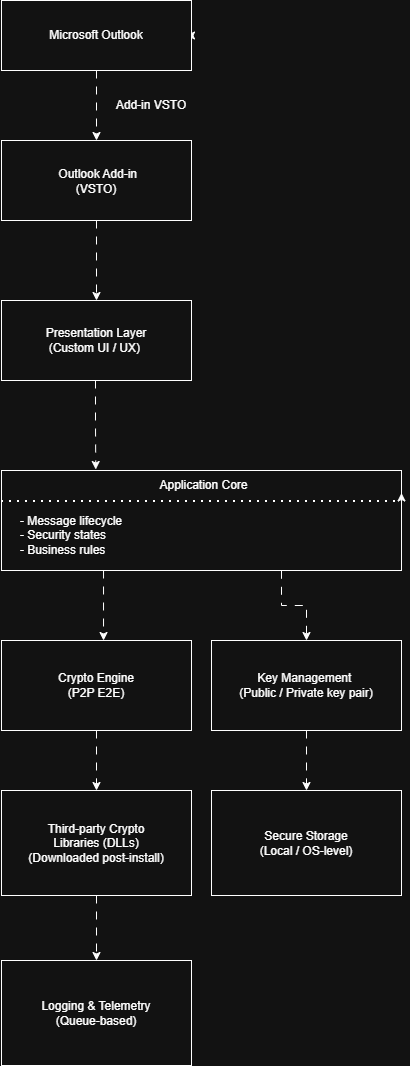

The diagram above was exported from draw.io. Its source (the exported page's mxGraphModel, read from the mxfile embedded in the PNG):
<mxGraphModel dx="1205" dy="767" grid="1" gridSize="10" guides="1" tooltips="1" connect="1" arrows="1" fold="1" page="1" pageScale="1" pageWidth="850" pageHeight="1100" math="0" shadow="0">
  <root>
    <mxCell id="0" />
    <mxCell id="1" parent="0" />
    <mxCell id="B2I9EuVP_RvsHdErQl1c-27" edge="1" parent="1" source="B2I9EuVP_RvsHdErQl1c-2" style="edgeStyle=orthogonalEdgeStyle;rounded=0;orthogonalLoop=1;jettySize=auto;html=1;exitX=1;exitY=0.5;exitDx=0;exitDy=0;entryX=1;entryY=0.5;entryDx=0;entryDy=0;" target="B2I9EuVP_RvsHdErQl1c-10">
      <mxGeometry relative="1" as="geometry" />
    </mxCell>
    <mxCell id="B2I9EuVP_RvsHdErQl1c-41" edge="1" parent="1" source="B2I9EuVP_RvsHdErQl1c-2" style="edgeStyle=orthogonalEdgeStyle;rounded=0;orthogonalLoop=1;jettySize=auto;html=1;entryX=0.5;entryY=0;entryDx=0;entryDy=0;dashed=1;dashPattern=8 8;" target="B2I9EuVP_RvsHdErQl1c-3">
      <mxGeometry relative="1" as="geometry" />
    </mxCell>
    <mxCell id="B2I9EuVP_RvsHdErQl1c-2" parent="1" style="rounded=0;whiteSpace=wrap;html=1;" value="" vertex="1">
      <mxGeometry height="70" width="190" x="230" y="40" as="geometry" />
    </mxCell>
    <mxCell id="B2I9EuVP_RvsHdErQl1c-42" edge="1" parent="1" source="B2I9EuVP_RvsHdErQl1c-3" style="edgeStyle=orthogonalEdgeStyle;rounded=0;orthogonalLoop=1;jettySize=auto;html=1;entryX=0.5;entryY=0;entryDx=0;entryDy=0;dashed=1;dashPattern=8 8;" target="B2I9EuVP_RvsHdErQl1c-4">
      <mxGeometry relative="1" as="geometry" />
    </mxCell>
    <mxCell id="B2I9EuVP_RvsHdErQl1c-3" parent="1" style="rounded=0;whiteSpace=wrap;html=1;" value="" vertex="1">
      <mxGeometry height="80" width="190" x="230" y="180" as="geometry" />
    </mxCell>
    <mxCell id="B2I9EuVP_RvsHdErQl1c-4" parent="1" style="rounded=0;whiteSpace=wrap;html=1;" value="" vertex="1">
      <mxGeometry height="80" width="190" x="230" y="340" as="geometry" />
    </mxCell>
    <mxCell id="B2I9EuVP_RvsHdErQl1c-52" edge="1" parent="1" source="B2I9EuVP_RvsHdErQl1c-5" style="edgeStyle=orthogonalEdgeStyle;rounded=0;orthogonalLoop=1;jettySize=auto;html=1;exitX=0.7;exitY=1.003;exitDx=0;exitDy=0;entryX=0.5;entryY=0;entryDx=0;entryDy=0;exitPerimeter=0;dashed=1;dashPattern=8 8;" target="B2I9EuVP_RvsHdErQl1c-33">
      <mxGeometry relative="1" as="geometry" />
    </mxCell>
    <mxCell id="B2I9EuVP_RvsHdErQl1c-5" parent="1" style="rounded=0;whiteSpace=wrap;html=1;" value="" vertex="1">
      <mxGeometry height="100" width="400" x="230" y="510" as="geometry" />
    </mxCell>
    <mxCell id="B2I9EuVP_RvsHdErQl1c-10" parent="1" style="text;html=1;whiteSpace=wrap;strokeColor=none;fillColor=none;align=center;verticalAlign=middle;rounded=0;" value="Microsoft Outlook" vertex="1">
      <mxGeometry height="50" width="180" x="235" y="50" as="geometry" />
    </mxCell>
    <mxCell id="B2I9EuVP_RvsHdErQl1c-11" parent="1" style="text;html=1;whiteSpace=wrap;strokeColor=none;fillColor=none;align=center;verticalAlign=middle;rounded=0;" value="&amp;nbsp;Outlook Add-in&lt;br&gt;(VSTO)" vertex="1">
      <mxGeometry height="57.5" width="180" x="235" y="192.5" as="geometry" />
    </mxCell>
    <mxCell id="B2I9EuVP_RvsHdErQl1c-13" parent="1" style="text;html=1;whiteSpace=wrap;strokeColor=none;fillColor=none;align=center;verticalAlign=middle;rounded=0;" value="Presentation Layer&lt;br&gt;(Custom UI / UX)&amp;nbsp;" vertex="1">
      <mxGeometry height="60" width="160" x="245" y="350" as="geometry" />
    </mxCell>
    <mxCell id="B2I9EuVP_RvsHdErQl1c-16" parent="1" style="rounded=0;whiteSpace=wrap;html=1;" value="" vertex="1">
      <mxGeometry height="105" width="190" x="230" y="830" as="geometry" />
    </mxCell>
    <mxCell id="B2I9EuVP_RvsHdErQl1c-47" edge="1" parent="1" source="B2I9EuVP_RvsHdErQl1c-16" style="edgeStyle=orthogonalEdgeStyle;rounded=0;orthogonalLoop=1;jettySize=auto;html=1;entryX=0.5;entryY=0;entryDx=0;entryDy=0;exitX=0.5;exitY=1;exitDx=0;exitDy=0;dashed=1;dashPattern=8 8;" target="B2I9EuVP_RvsHdErQl1c-39">
      <mxGeometry relative="1" as="geometry" />
    </mxCell>
    <mxCell id="B2I9EuVP_RvsHdErQl1c-17" parent="1" style="text;html=1;whiteSpace=wrap;strokeColor=none;fillColor=none;align=center;verticalAlign=middle;rounded=0;" value="Third-party Crypto&lt;br&gt;Libraries (DLLs)&lt;br&gt;(Downloaded post-install)" vertex="1">
      <mxGeometry height="80" width="180" x="235" y="842.5" as="geometry" />
    </mxCell>
    <mxCell id="B2I9EuVP_RvsHdErQl1c-46" edge="1" parent="1" source="B2I9EuVP_RvsHdErQl1c-18" style="edgeStyle=orthogonalEdgeStyle;rounded=0;orthogonalLoop=1;jettySize=auto;html=1;exitX=0.5;exitY=1;exitDx=0;exitDy=0;entryX=0.5;entryY=0;entryDx=0;entryDy=0;dashed=1;dashPattern=8 8;" target="B2I9EuVP_RvsHdErQl1c-16">
      <mxGeometry relative="1" as="geometry" />
    </mxCell>
    <mxCell id="B2I9EuVP_RvsHdErQl1c-18" parent="1" style="rounded=0;whiteSpace=wrap;html=1;" value="" vertex="1">
      <mxGeometry height="90" width="190" x="230" y="680" as="geometry" />
    </mxCell>
    <mxCell id="B2I9EuVP_RvsHdErQl1c-19" parent="1" style="text;html=1;whiteSpace=wrap;strokeColor=none;fillColor=none;align=left;verticalAlign=middle;rounded=0;" value="- Message lifecycle&lt;br&gt;- Security states&lt;br&gt;- Business rules" vertex="1">
      <mxGeometry height="70" width="170" x="247" y="540" as="geometry" />
    </mxCell>
    <mxCell id="B2I9EuVP_RvsHdErQl1c-21" parent="1" style="text;html=1;whiteSpace=wrap;strokeColor=none;fillColor=none;align=center;verticalAlign=middle;rounded=0;" value="Application Core" vertex="1">
      <mxGeometry height="30" width="395" x="235" y="510" as="geometry" />
    </mxCell>
    <mxCell id="B2I9EuVP_RvsHdErQl1c-31" edge="1" parent="1" source="B2I9EuVP_RvsHdErQl1c-21" style="edgeStyle=orthogonalEdgeStyle;rounded=0;orthogonalLoop=1;jettySize=auto;html=1;exitX=0.5;exitY=1;exitDx=0;exitDy=0;" target="B2I9EuVP_RvsHdErQl1c-21">
      <mxGeometry relative="1" as="geometry" />
    </mxCell>
    <mxCell id="B2I9EuVP_RvsHdErQl1c-32" edge="1" parent="1" source="B2I9EuVP_RvsHdErQl1c-21" style="edgeStyle=orthogonalEdgeStyle;rounded=0;orthogonalLoop=1;jettySize=auto;html=1;exitX=1;exitY=1;exitDx=0;exitDy=0;entryX=1;entryY=0.75;entryDx=0;entryDy=0;" target="B2I9EuVP_RvsHdErQl1c-21">
      <mxGeometry relative="1" as="geometry" />
    </mxCell>
    <mxCell id="B2I9EuVP_RvsHdErQl1c-33" parent="1" style="rounded=0;whiteSpace=wrap;html=1;" value="" vertex="1">
      <mxGeometry height="90" width="190" x="440" y="680" as="geometry" />
    </mxCell>
    <mxCell id="B2I9EuVP_RvsHdErQl1c-34" edge="1" parent="1" style="endArrow=none;dashed=1;html=1;dashPattern=1 3;strokeWidth=2;rounded=0;exitX=0;exitY=0.25;exitDx=0;exitDy=0;entryX=1;entryY=0.25;entryDx=0;entryDy=0;" value="">
      <mxGeometry height="50" relative="1" width="50" as="geometry">
        <mxPoint x="230" y="541" as="sourcePoint" />
        <mxPoint x="630" y="541" as="targetPoint" />
      </mxGeometry>
    </mxCell>
    <mxCell id="B2I9EuVP_RvsHdErQl1c-35" parent="1" style="text;html=1;whiteSpace=wrap;strokeColor=none;fillColor=none;align=center;verticalAlign=middle;rounded=0;" value="Crypto Engine&lt;br&gt;(P2P E2E)" vertex="1">
      <mxGeometry height="70" width="170" x="240" y="690" as="geometry" />
    </mxCell>
    <mxCell id="B2I9EuVP_RvsHdErQl1c-49" edge="1" parent="1" source="B2I9EuVP_RvsHdErQl1c-33" style="edgeStyle=orthogonalEdgeStyle;rounded=0;orthogonalLoop=1;jettySize=auto;html=1;entryX=0.5;entryY=0;entryDx=0;entryDy=0;dashed=1;dashPattern=8 8;exitX=0.5;exitY=1;exitDx=0;exitDy=0;" target="B2I9EuVP_RvsHdErQl1c-37">
      <mxGeometry relative="1" as="geometry" />
    </mxCell>
    <mxCell id="B2I9EuVP_RvsHdErQl1c-36" parent="1" style="text;html=1;whiteSpace=wrap;strokeColor=none;fillColor=none;align=center;verticalAlign=middle;rounded=0;" value="Key Management&amp;nbsp;&lt;br&gt;(Public / Private key pair)" vertex="1">
      <mxGeometry height="70" width="170" x="450" y="690" as="geometry" />
    </mxCell>
    <mxCell id="B2I9EuVP_RvsHdErQl1c-37" parent="1" style="rounded=0;whiteSpace=wrap;html=1;" value="" vertex="1">
      <mxGeometry height="105" width="190" x="440" y="830" as="geometry" />
    </mxCell>
    <mxCell id="B2I9EuVP_RvsHdErQl1c-38" parent="1" style="text;html=1;whiteSpace=wrap;strokeColor=none;fillColor=none;align=center;verticalAlign=middle;rounded=0;" value="Secure Storage&lt;br&gt;(Local / OS-level)" vertex="1">
      <mxGeometry height="80" width="180" x="445" y="842.5" as="geometry" />
    </mxCell>
    <mxCell id="B2I9EuVP_RvsHdErQl1c-39" parent="1" style="rounded=0;whiteSpace=wrap;html=1;" value="" vertex="1">
      <mxGeometry height="105" width="190" x="230" y="1000" as="geometry" />
    </mxCell>
    <mxCell id="B2I9EuVP_RvsHdErQl1c-40" parent="1" style="text;html=1;whiteSpace=wrap;strokeColor=none;fillColor=none;align=center;verticalAlign=middle;rounded=0;" value="Logging &amp;amp; Telemetry&lt;br&gt;(Queue-based)" vertex="1">
      <mxGeometry height="80" width="180" x="235" y="1012.5" as="geometry" />
    </mxCell>
    <mxCell id="B2I9EuVP_RvsHdErQl1c-43" edge="1" parent="1" style="edgeStyle=orthogonalEdgeStyle;rounded=0;orthogonalLoop=1;jettySize=auto;html=1;entryX=0.226;entryY=-0.033;entryDx=0;entryDy=0;entryPerimeter=0;dashed=1;dashPattern=8 8;" target="B2I9EuVP_RvsHdErQl1c-21">
      <mxGeometry relative="1" as="geometry">
        <mxPoint x="324" y="420" as="sourcePoint" />
      </mxGeometry>
    </mxCell>
    <mxCell id="B2I9EuVP_RvsHdErQl1c-45" edge="1" parent="1" source="B2I9EuVP_RvsHdErQl1c-19" style="edgeStyle=orthogonalEdgeStyle;rounded=0;orthogonalLoop=1;jettySize=auto;html=1;entryX=0.537;entryY=0;entryDx=0;entryDy=0;entryPerimeter=0;dashed=1;dashPattern=8 8;" target="B2I9EuVP_RvsHdErQl1c-18">
      <mxGeometry relative="1" as="geometry" />
    </mxCell>
    <mxCell id="B2I9EuVP_RvsHdErQl1c-53" parent="1" style="text;html=1;whiteSpace=wrap;strokeColor=none;fillColor=none;align=center;verticalAlign=middle;rounded=0;" value="Add-in VSTO" vertex="1">
      <mxGeometry height="30" width="100" x="330" y="130" as="geometry" />
    </mxCell>
  </root>
</mxGraphModel>